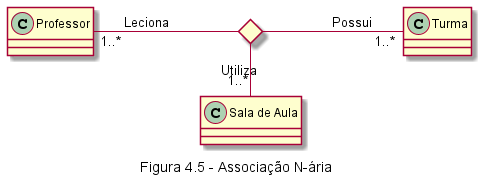

The diagram above was rendered by PlantUML. Its source (embedded in the PNG):
@startuml Fig45
left to right direction
caption Figura 4.5 - Associação N-ária
class Professor
class Turma
class "Sala de Aula" as SalaAula
diamond c1

Professor "1..*" -- c1 : Leciona
c1 -down- "1..*" Turma : Possui
c1 -right- "1..*" SalaAula : Utiliza
@enduml